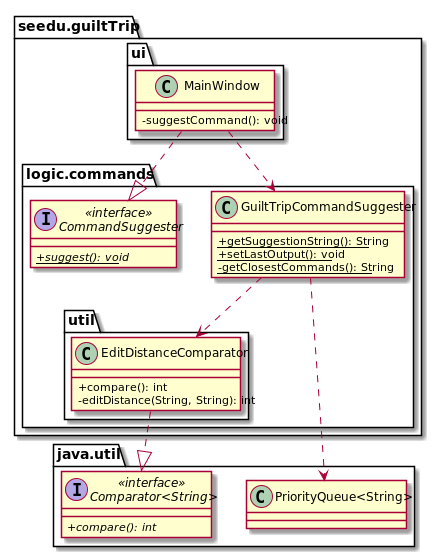

The diagram above was rendered by PlantUML. Its source (embedded in the PNG):
@startuml

skinparam classAttributeIconSize 0

package seedu.guiltTrip {
    package ui {
        Class MainWindow
    }
    package logic.commands {
        Class GuiltTripCommandSuggester
        Interface CommandSuggester
        package util {
            Class EditDistanceComparator
        }
    }
}

package java.util {
    Interface "Comparator<String>"
    Class "PriorityQueue<String>"
}

MainWindow ..|> CommandSuggester
MainWindow ..> GuiltTripCommandSuggester
GuiltTripCommandSuggester ..> EditDistanceComparator
GuiltTripCommandSuggester ..> "PriorityQueue<String>"
EditDistanceComparator ..|> "Comparator<String>"

Interface "Comparator<String>" <<interface>> {
    {abstract} + compare(): int
}

Interface CommandSuggester <<interface>> {
    {abstract} {static} +suggest(): void
}

Class MainWindow {
    -suggestCommand(): void
}

Class GuiltTripCommandSuggester {
    {static} +getSuggestionString(): String
    {static} +setLastOutput(): void
    {static} -getClosestCommands(): String
}

Class EditDistanceComparator {
    + compare(): int
    - editDistance(String, String): int
}

@enduml